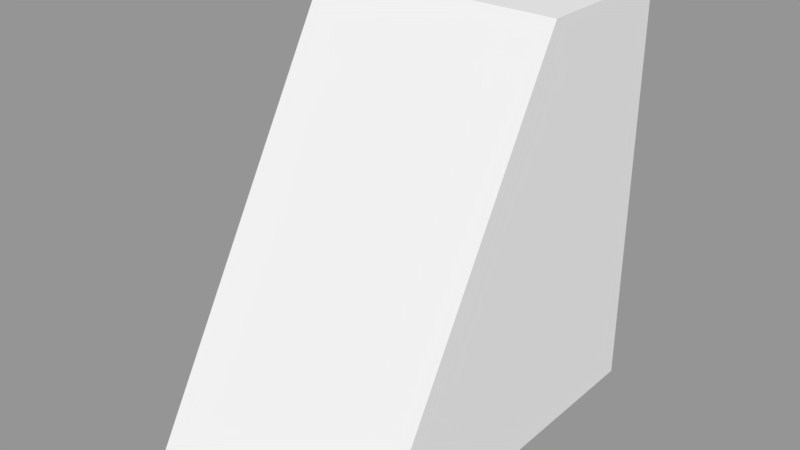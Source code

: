# Source: Master_Gauges.blend  (saved by Blender 2.79.0; exported with 4.5.12 LTS)
import bpy
from mathutils import Matrix  # noqa: F401  (used for matrix-valued properties, if any)

bpy.ops.wm.read_factory_settings(use_empty=True)
scene = bpy.context.scene
scene.name = 'Scene'

# ---- collections
col_collection_1 = bpy.data.collections.new('Collection 1'); scene.collection.children.link(col_collection_1)

# ---- materials (node trees are filled in below, after node groups)
mat_material = bpy.data.materials.new('Material')
mat_material.alpha_threshold = 0.0
mat_material.use_transparent_shadow = False
mat_material.roughness = 0.5
mat_material.line_color = (0.0, 0.0, 0.0, 1.0)

# ---- material node trees

# ---- meshes
me_cube = bpy.data.meshes.new('Cube')
me_cube.from_pydata([(0.09714, -0.15, 2.262e-06), (-0.09714, -0.15, 2.262e-06), (-0.09714, 0.15, 2.262e-06), (0.09714, 0.15, 2.262e-06), (0.09714, 0.03179, 0.3189), (-0.09714, 0.03179, 0.3189), (-0.09714, 0.15, 0.3189), (0.09714, 0.15, 0.3189)], [], [(0, 1, 2, 3), (4, 7, 6, 5), (0, 4, 5, 1), (1, 5, 6, 2), (2, 6, 7, 3), (4, 0, 3, 7)])
me_cube.materials.append(mat_material)
me_cube.use_remesh_preserve_volume = False
me_cube.use_remesh_preserve_attributes = False
me_cube.use_mirror_vertex_groups = False
me_cube.update()

# ---- objects
ob_body = bpy.data.objects.new('Body', me_cube)

# ---- transforms, parenting, visibility, modifiers, constraints
ob_body.location = (0.0, 0.0, 0.0)
ob_body.lock_rotations_4d = False
ob_body.empty_display_type = 'ARROWS'
ob_body.lineart.crease_threshold = 0.0

# ---- collection membership
col_collection_1.objects.link(ob_body)

# ---- scene / render settings (as saved in the file)
scene.frame_start = 1; scene.frame_end = 250; scene.frame_set(1)
scene.render.engine = 'BLENDER_EEVEE_NEXT'
scene.render.resolution_percentage = 50
scene.render.dither_intensity = 0.0
scene.cycles.use_denoising = False
scene.cycles.samples = 128
scene.cycles.sampling_pattern = 'TABULATED_SOBOL'
scene.cycles.use_adaptive_sampling = False
scene.cycles.use_light_tree = False
scene.cycles.blur_glossy = 0.0
scene.cycles.sample_clamp_indirect = 0.0
scene.view_settings.view_transform = 'Standard'
bpy.context.view_layer.update()

# ---- added for rendering (the .blend has no active camera and no usable light): camera, sun + grey world if the file has none
cam_auto = bpy.data.cameras.new('AutoCamera')
cam_auto.lens = 50.0
cam_auto.sensor_width = 36.0
cam_auto.clip_end = 1000.0
ob_auto_camera = bpy.data.objects.new('AutoCamera', cam_auto)
scene.collection.objects.link(ob_auto_camera)
ob_auto_camera.location = (0.443216, -0.53186, 0.514049)
ob_auto_camera.rotation_euler = (1.09748, -7.21219e-08, 0.694738)
scene.camera = ob_auto_camera
light_auto_sun = bpy.data.lights.new('AutoSun', 'SUN')
light_auto_sun.energy = 3.0
light_auto_sun.angle = 0.0523599
ob_auto_sun = bpy.data.objects.new('AutoSun', light_auto_sun)
scene.collection.objects.link(ob_auto_sun)
ob_auto_sun.rotation_euler = (0.872665, 0.174533, 0.523599)
if scene.world is None:
    world_auto = bpy.data.worlds.new('AutoWorld')
    world_auto.color = (0.3, 0.3, 0.3)
    scene.world = world_auto
bpy.context.view_layer.update()
